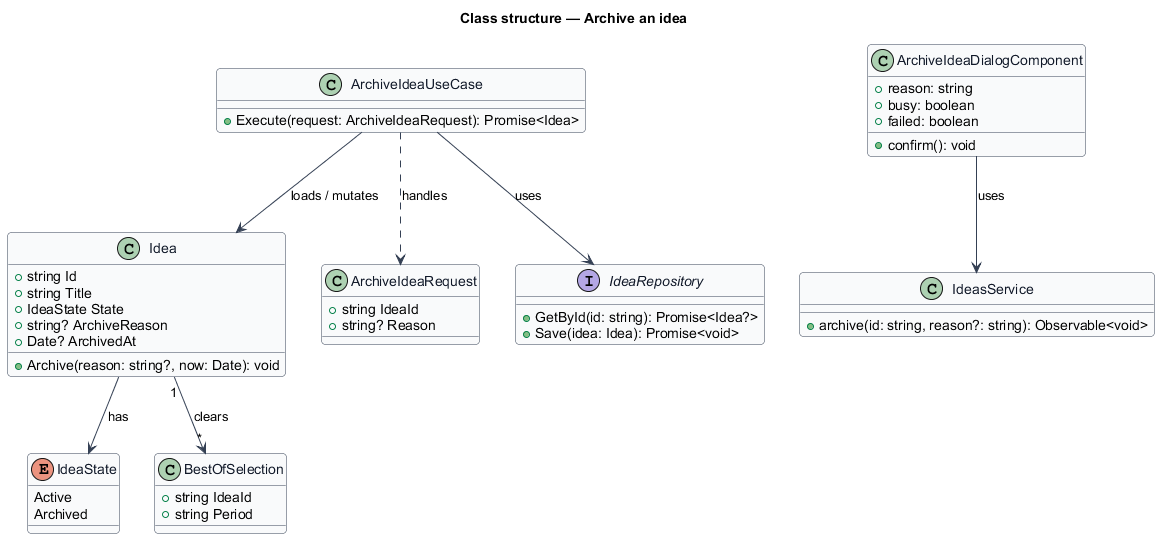

The diagram above was rendered by PlantUML. Its source (embedded in the PNG):
@startuml
skinparam backgroundColor #FFFFFF
skinparam shadowing false
skinparam roundcorner 8
skinparam defaultFontName Arial
skinparam ArrowColor #344054
skinparam class {
  BorderColor #344054
  FontColor #101828
  BackgroundColor #F9FAFB
}
title Class structure — Archive an idea

enum IdeaState {
  Active
  Archived
}

class Idea {
  +string Id
  +string Title
  +IdeaState State
  +string? ArchiveReason
  +Date? ArchivedAt
  +Archive(reason: string?, now: Date): void
}

class BestOfSelection {
  +string IdeaId
  +string Period
}

class ArchiveIdeaRequest {
  +string IdeaId
  +string? Reason
}

class ArchiveIdeaUseCase {
  +Execute(request: ArchiveIdeaRequest): Promise<Idea>
}

interface IdeaRepository {
  +GetById(id: string): Promise<Idea?>
  +Save(idea: Idea): Promise<void>
}

class ArchiveIdeaDialogComponent {
  +reason: string
  +busy: boolean
  +failed: boolean
  +confirm(): void
}

class IdeasService {
  +archive(id: string, reason?: string): Observable<void>
}

ArchiveIdeaUseCase ..> ArchiveIdeaRequest : handles
ArchiveIdeaUseCase --> IdeaRepository : uses
ArchiveIdeaUseCase --> Idea : loads / mutates
Idea --> IdeaState : has
Idea "1" --> "*" BestOfSelection : clears
ArchiveIdeaDialogComponent --> IdeasService : uses
@enduml